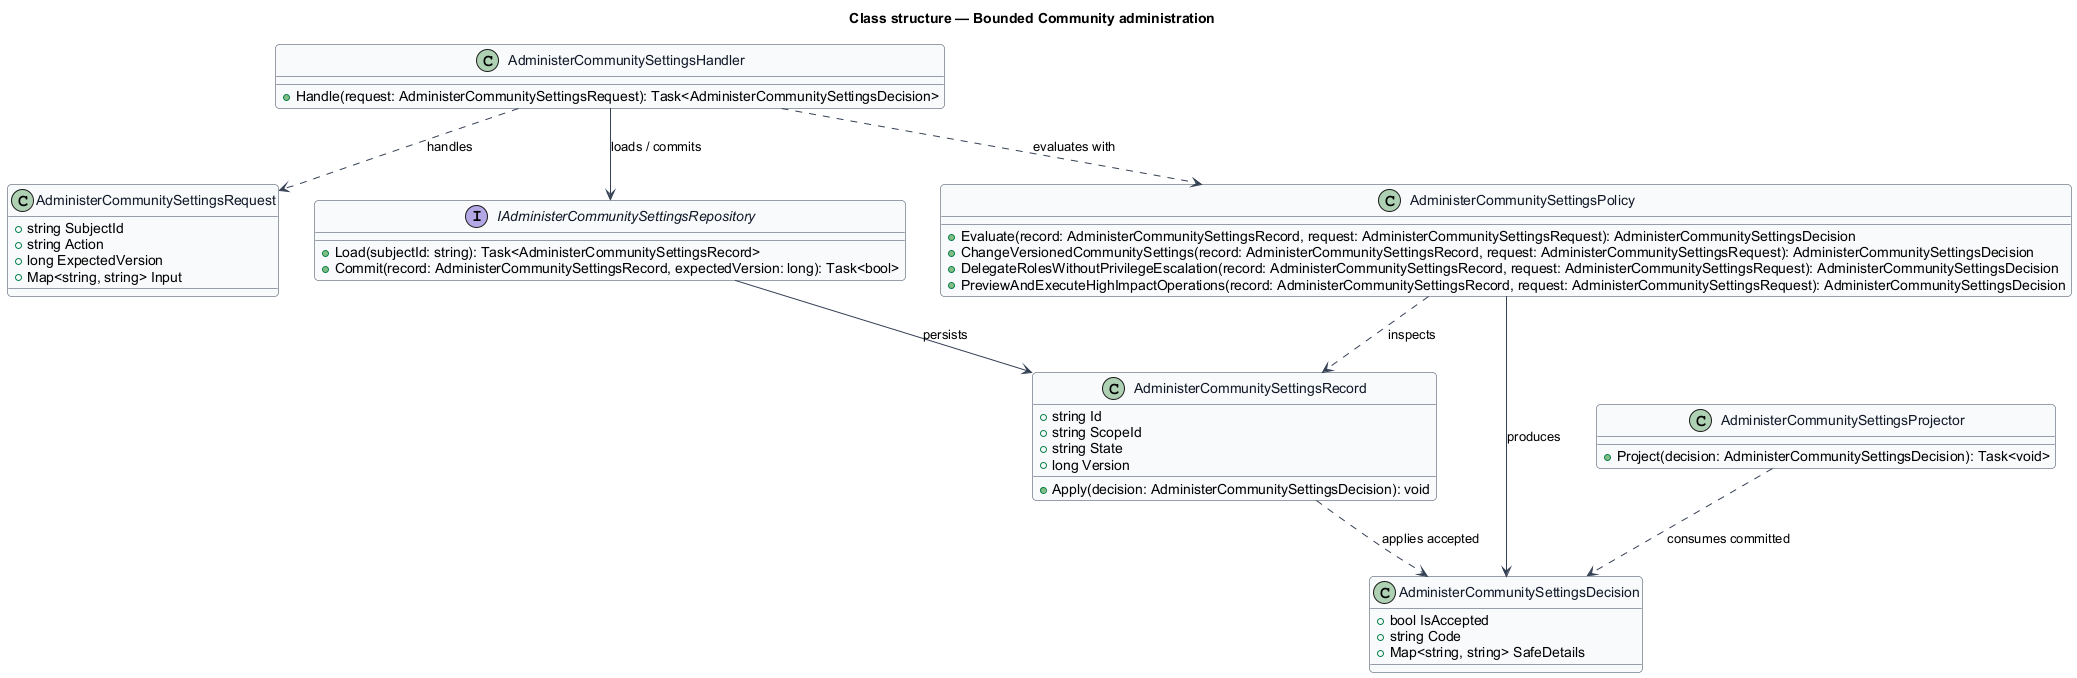

The diagram above was rendered by PlantUML. Its source (embedded in the PNG):
@startuml
skinparam backgroundColor #FFFFFF
skinparam shadowing false
skinparam roundcorner 8
skinparam defaultFontName Arial
skinparam ArrowColor #344054
skinparam class {
  BorderColor #344054
  FontColor #101828
  BackgroundColor #F9FAFB
}
title Class structure — Bounded Community administration

class AdministerCommunitySettingsRequest {
  +string SubjectId
  +string Action
  +long ExpectedVersion
  +Map<string, string> Input
}

class AdministerCommunitySettingsDecision {
  +bool IsAccepted
  +string Code
  +Map<string, string> SafeDetails
}

class AdministerCommunitySettingsRecord {
  +string Id
  +string ScopeId
  +string State
  +long Version
  +Apply(decision: AdministerCommunitySettingsDecision): void
}

interface IAdministerCommunitySettingsRepository {
  +Load(subjectId: string): Task<AdministerCommunitySettingsRecord>
  +Commit(record: AdministerCommunitySettingsRecord, expectedVersion: long): Task<bool>
}

class AdministerCommunitySettingsPolicy {
  +Evaluate(record: AdministerCommunitySettingsRecord, request: AdministerCommunitySettingsRequest): AdministerCommunitySettingsDecision
  +ChangeVersionedCommunitySettings(record: AdministerCommunitySettingsRecord, request: AdministerCommunitySettingsRequest): AdministerCommunitySettingsDecision
  +DelegateRolesWithoutPrivilegeEscalation(record: AdministerCommunitySettingsRecord, request: AdministerCommunitySettingsRequest): AdministerCommunitySettingsDecision
  +PreviewAndExecuteHighImpactOperations(record: AdministerCommunitySettingsRecord, request: AdministerCommunitySettingsRequest): AdministerCommunitySettingsDecision
}

class AdministerCommunitySettingsHandler {
  +Handle(request: AdministerCommunitySettingsRequest): Task<AdministerCommunitySettingsDecision>
}

class AdministerCommunitySettingsProjector {
  +Project(decision: AdministerCommunitySettingsDecision): Task<void>
}

AdministerCommunitySettingsHandler ..> AdministerCommunitySettingsRequest : handles
AdministerCommunitySettingsHandler ..> AdministerCommunitySettingsPolicy : evaluates with
AdministerCommunitySettingsHandler --> IAdministerCommunitySettingsRepository : loads / commits
IAdministerCommunitySettingsRepository --> AdministerCommunitySettingsRecord : persists
AdministerCommunitySettingsPolicy ..> AdministerCommunitySettingsRecord : inspects
AdministerCommunitySettingsPolicy --> AdministerCommunitySettingsDecision : produces
AdministerCommunitySettingsRecord ..> AdministerCommunitySettingsDecision : applies accepted
AdministerCommunitySettingsProjector ..> AdministerCommunitySettingsDecision : consumes committed
@enduml